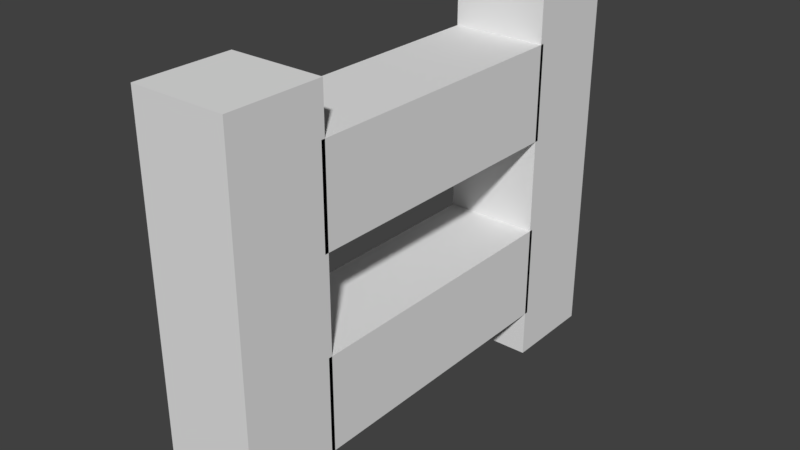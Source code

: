 # Source: LadderSegment.blend  (saved by Blender 2.79.0; exported with 4.5.12 LTS)
import bpy
from mathutils import Matrix  # noqa: F401  (used for matrix-valued properties, if any)

bpy.ops.wm.read_factory_settings(use_empty=True)
scene = bpy.context.scene
scene.name = 'Scene'

# ---- collections
col_collection_1 = bpy.data.collections.new('Collection 1'); scene.collection.children.link(col_collection_1)

# ---- materials (node trees are filled in below, after node groups)
mat_material = bpy.data.materials.new('Material')
mat_material.alpha_threshold = 0.0
mat_material.use_transparent_shadow = False
mat_material.roughness = 0.5
mat_material.line_color = (0.0, 0.0, 0.0, 1.0)

# ---- material node trees

# ---- world
world_world = bpy.data.worlds.new('World'); scene.world = world_world
world_world.color = (0.05088, 0.05088, 0.05088)
world_world.use_sun_shadow = False
world_world.sun_shadow_jitter_overblur = 0.0
world_world.cycles.sampling_method = 'MANUAL'

# ---- meshes
me_cube = bpy.data.meshes.new('Cube')
me_cube.from_pydata([(0.25, -0.75, 0.0), (0.25, -1.25, 0.0), (-0.25, -1.25, 0.0), (-0.25, -0.75, 0.0), (0.25, -0.75, 2.0), (0.25, -1.25, 2.0), (-0.25, -1.25, 2.0), (-0.25, -0.75, 2.0), (0.25, 1.25, 0.0), (0.25, 0.75, 0.0), (-0.25, 0.75, 0.0), (-0.25, 1.25, 0.0), (0.25, 1.25, 2.0), (0.25, 0.75, 2.0), (-0.25, 0.75, 2.0), (-0.25, 1.25, 2.0), (-0.25, -0.7697, 0.25), (-0.25, -0.7697, 0.75), (-0.25, 0.7697, 0.25), (-0.25, 0.7697, 0.75), (0.25, -0.7697, 0.25), (0.25, -0.7697, 0.75), (0.25, 0.7697, 0.25), (0.25, 0.7697, 0.75), (-0.25, -0.7697, 1.25), (-0.25, -0.7697, 1.75), (-0.25, 0.7697, 1.25), (-0.25, 0.7697, 1.75), (0.25, -0.7697, 1.25), (0.25, -0.7697, 1.75), (0.25, 0.7697, 1.25), (0.25, 0.7697, 1.75)], [], [(0, 1, 2, 3), (4, 7, 6, 5), (0, 4, 5, 1), (1, 5, 6, 2), (2, 6, 7, 3), (4, 0, 3, 7), (8, 9, 10, 11), (12, 15, 14, 13), (8, 12, 13, 9), (9, 13, 14, 10), (10, 14, 15, 11), (12, 8, 11, 15), (16, 17, 19, 18), (18, 19, 23, 22), (22, 23, 21, 20), (20, 21, 17, 16), (18, 22, 20, 16), (23, 19, 17, 21), (24, 25, 27, 26), (26, 27, 31, 30), (30, 31, 29, 28), (28, 29, 25, 24), (26, 30, 28, 24), (31, 27, 25, 29)])
me_cube.materials.append(mat_material)
me_cube.use_remesh_preserve_volume = False
me_cube.use_remesh_preserve_attributes = False
me_cube.use_mirror_vertex_groups = False
me_cube.update()

# ---- objects
ob_cube = bpy.data.objects.new('Cube', me_cube)

# ---- transforms, parenting, visibility, modifiers, constraints
ob_cube.location = (0.0, 0.0, 0.0)
ob_cube.lock_rotations_4d = False
ob_cube.empty_display_type = 'ARROWS'
ob_cube.lineart.crease_threshold = 0.0

# ---- collection membership
col_collection_1.objects.link(ob_cube)

# ---- scene / render settings (as saved in the file)
scene.frame_start = 1; scene.frame_end = 250; scene.frame_set(1)
scene.render.engine = 'BLENDER_EEVEE_NEXT'
scene.render.resolution_percentage = 50
scene.render.dither_intensity = 0.0
scene.cycles.use_denoising = False
scene.cycles.samples = 128
scene.cycles.sampling_pattern = 'TABULATED_SOBOL'
scene.cycles.use_adaptive_sampling = False
scene.cycles.use_light_tree = False
scene.cycles.blur_glossy = 0.0
scene.cycles.sample_clamp_indirect = 0.0
scene.view_settings.view_transform = 'Standard'
bpy.context.view_layer.update()

# ---- added for rendering (the .blend has no active camera and no usable light): camera, sun
cam_auto = bpy.data.cameras.new('AutoCamera')
cam_auto.lens = 50.0
cam_auto.sensor_width = 36.0
cam_auto.clip_end = 1000.0
ob_auto_camera = bpy.data.objects.new('AutoCamera', cam_auto)
scene.collection.objects.link(ob_auto_camera)
ob_auto_camera.location = (2.99807, -3.59768, 3.39846)
ob_auto_camera.rotation_euler = (1.09748, -7.21219e-08, 0.694738)
scene.camera = ob_auto_camera
light_auto_sun = bpy.data.lights.new('AutoSun', 'SUN')
light_auto_sun.energy = 3.0
light_auto_sun.angle = 0.0523599
ob_auto_sun = bpy.data.objects.new('AutoSun', light_auto_sun)
scene.collection.objects.link(ob_auto_sun)
ob_auto_sun.rotation_euler = (0.872665, 0.174533, 0.523599)
bpy.context.view_layer.update()
